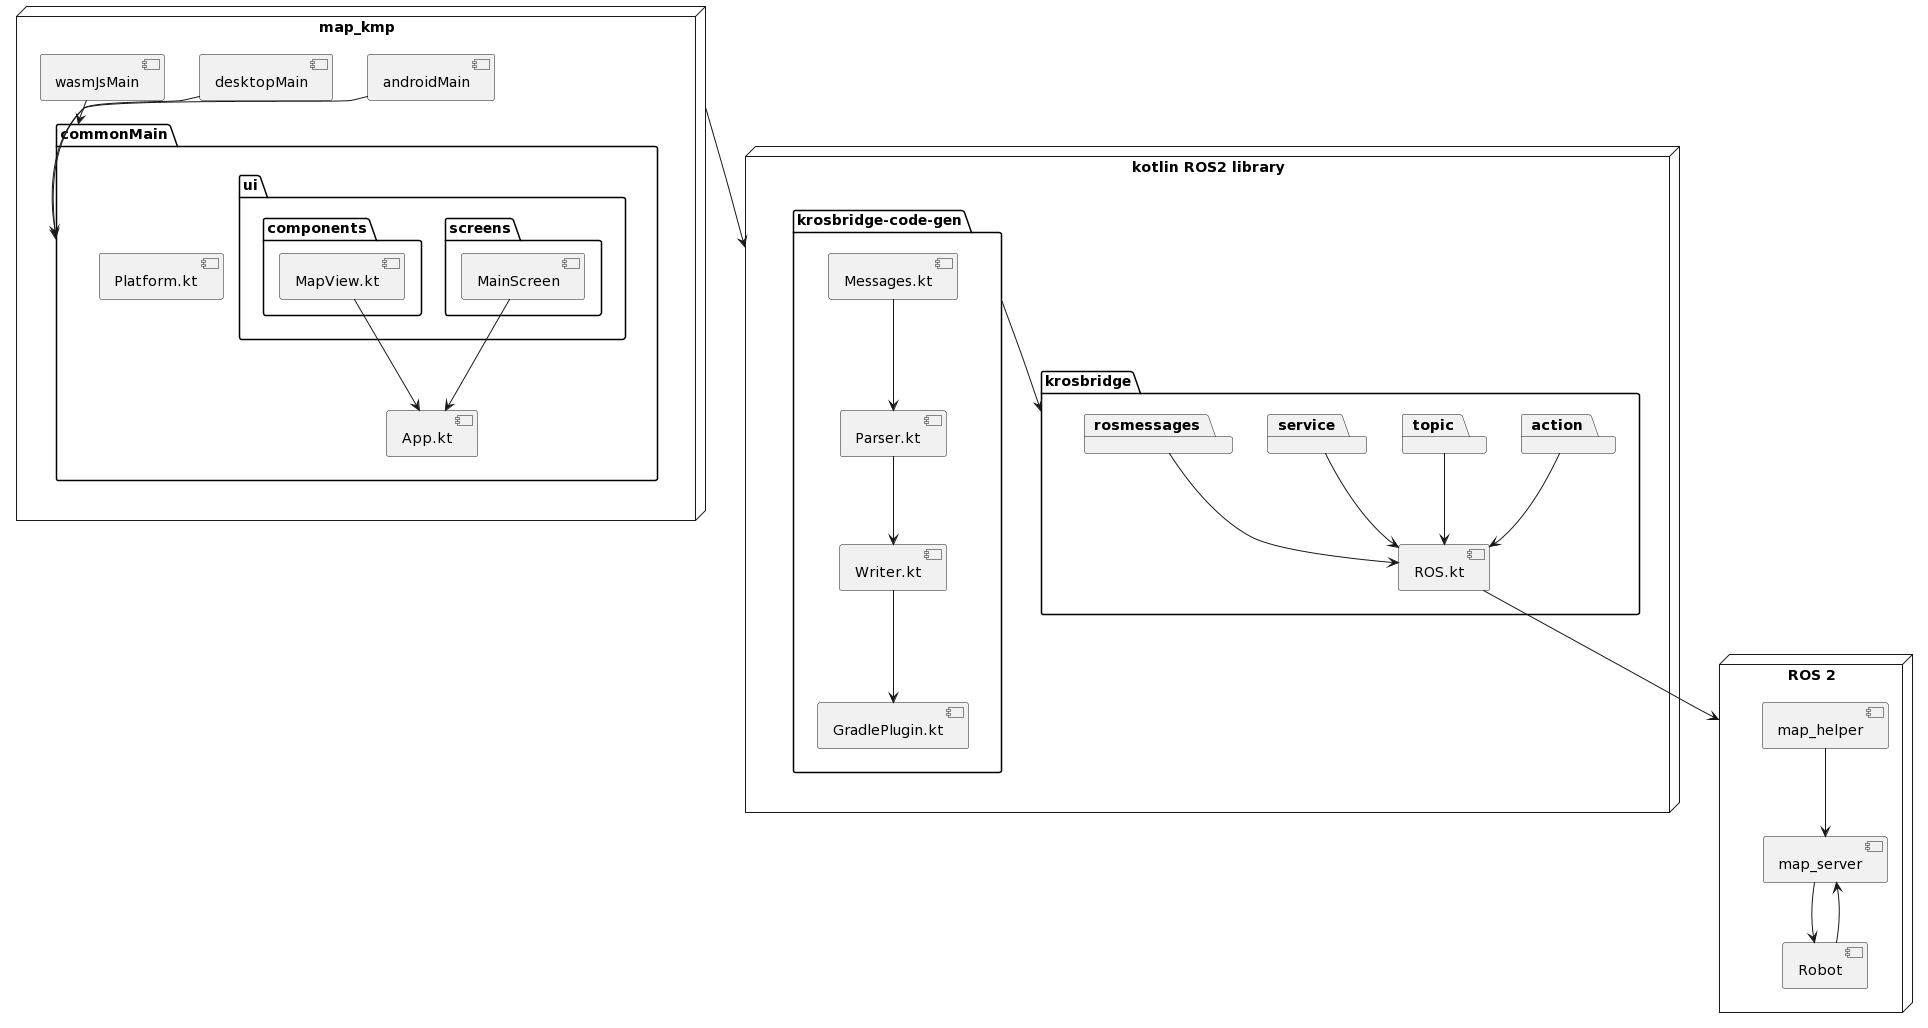

The diagram above was rendered by PlantUML. Its source (embedded in the PNG):
@startuml
node "kotlin ROS2 library"{
   package "krosbridge-code-gen"{
      [GradlePlugin.kt]
      [Messages.kt] --> [Parser.kt]
      [Parser.kt] --> [Writer.kt]
      [Writer.kt] --> [GradlePlugin.kt]
   }

   package "krosbridge"{
      [ROS.kt]
      package "action" 
      package "topic"
      package "service"
      package "rosmessages"
      action --> ROS.kt
      service --> ROS.kt
      topic --> ROS.kt
      rosmessages --> ROS.kt
   }
   "krosbridge-code-gen" --> "krosbridge"
}
node "ROS 2"{
   [map_helper] --> [map_server]
   [map_server] --> [Robot]
   [Robot] --> [map_server]
}

ROS.kt --> "ROS 2"

node "map_kmp"{
   package "commonMain"{
      [App.kt]
      [Platform.kt]
package "ui"{
      package "screens"{
      [MainScreen] --> [App.kt]

   }
      package "components"{
      [MapView.kt] --> [App.kt]
   }
}
   }
   [androidMain] --> "commonMain"
   [desktopMain] --> "commonMain"
   [wasmJsMain] --> "commonMain"
}

"map_kmp" --> "kotlin ROS2 library"
@enduml